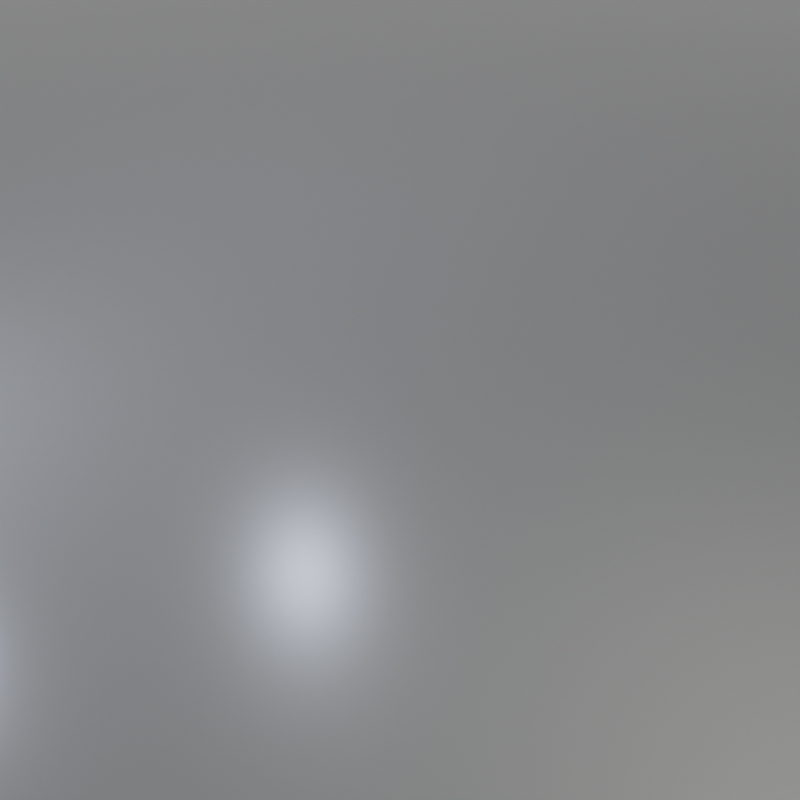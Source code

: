 # Source: render_scene.blend  (saved by Blender 2.80.51; exported with 4.5.12 LTS)
import bpy
from mathutils import Matrix  # noqa: F401  (used for matrix-valued properties, if any)

bpy.ops.wm.read_factory_settings(use_empty=True)
scene = bpy.context.scene
scene.name = 'Scene'

# ---- materials (node trees are filled in below, after node groups)
mat_ground = bpy.data.materials.new('GROUND')
mat_ground.displacement_method = 'DISPLACEMENT'
mat_ground.roughness = 0.25
mat_add = bpy.data.materials.new('ADD')
mat_add.alpha_threshold = 0.0
mat_add.pass_index = 1
mat_add.diffuse_color = (0.0, 0.8, 0.006317, 1.0)
mat_add.roughness = 0.5
mat_sub = bpy.data.materials.new('SUB')
mat_sub.alpha_threshold = 0.0
mat_sub.pass_index = 2
mat_sub.diffuse_color = (0.8, 0.001932, 0.0, 1.0)
mat_sub.roughness = 0.5
mat_object = bpy.data.materials.new('OBJECT')
mat_object.alpha_threshold = 0.0
mat_object.pass_index = 3
mat_object.diffuse_color = (0.2266, 0.2266, 0.2266, 1.0)
mat_object.roughness = 0.5

# ---- node groups
ng_auto_smooth = bpy.data.node_groups.new('Auto Smooth', 'GeometryNodeTree')
_s = ng_auto_smooth.interface.new_socket(name='Geometry', in_out='OUTPUT', socket_type='NodeSocketGeometry')
_s = ng_auto_smooth.interface.new_socket(name='Geometry', in_out='INPUT', socket_type='NodeSocketGeometry')
_s = ng_auto_smooth.interface.new_socket(name='Angle', in_out='INPUT', socket_type='NodeSocketFloat')
_s.subtype = 'ANGLE'
_s.min_value = 0.0
_s.max_value = 3.142
ng_auto_smooth.is_modifier = True
_N = ng_auto_smooth.nodes; _L = ng_auto_smooth.links
n0 = _N.new('NodeGroupOutput'); n0.name = 'Group Output'; n0.location = (480, -100)
n1 = _N.new('NodeGroupInput'); n1.name = 'Group Input'; n1.location = (-420, -300)
n2 = _N.new('NodeGroupInput'); n2.name = 'Group Input.001'; n2.location = (-60, -100)
n3 = _N.new('GeometryNodeSetShadeSmooth'); n3.name = 'Set Shade Smooth'; n3.location = (120, -100)
n3.domain = 'EDGE'
n4 = _N.new('GeometryNodeSetShadeSmooth'); n4.name = 'Set Shade Smooth.001'; n4.location = (300, -100)
n5 = _N.new('GeometryNodeInputMeshEdgeAngle'); n5.name = 'Edge Angle'; n5.location = (-420, -220)
n6 = _N.new('GeometryNodeInputEdgeSmooth'); n6.name = 'Is Edge Smooth'; n6.location = (-60, -160)
n7 = _N.new('GeometryNodeInputShadeSmooth'); n7.name = 'Is Face Smooth'; n7.location = (-240, -340)
n8 = _N.new('FunctionNodeBooleanMath'); n8.name = 'Boolean Math'; n8.location = (-60, -220)
n9 = _N.new('FunctionNodeCompare'); n9.name = 'Compare'; n9.location = (-240, -180)
n9.operation = 'LESS_EQUAL'
_L.new(n5.outputs[0], n9.inputs[0])
_L.new(n4.outputs[0], n0.inputs[0])
_L.new(n1.outputs[1], n9.inputs[1])
_L.new(n9.outputs[0], n8.inputs[0])
_L.new(n7.outputs[0], n8.inputs[1])
_L.new(n2.outputs[0], n3.inputs[0])
_L.new(n6.outputs[0], n3.inputs[1])
_L.new(n3.outputs[0], n4.inputs[0])
_L.new(n8.outputs[0], n3.inputs[2])
n0.is_active_output = True

# ---- material node trees
mat_ground.use_nodes = True; mat_ground.node_tree.nodes.clear()
_N = mat_ground.node_tree.nodes; _L = mat_ground.node_tree.links
n0 = _N.new('ShaderNodeOutputMaterial'); n0.name = 'Material Output'; n0.location = (300, 300)
n1 = _N.new('ShaderNodeBsdfPrincipled'); n1.name = 'Principled BSDF'; n1.location = (10, 300)
n1.distribution = 'GGX'
n1.subsurface_method = 'BURLEY'
n1.inputs[0].default_value = (0.1025, 0.1025, 0.1025, 1.0)
n1.inputs[2].default_value = 0.2773
n1.inputs[3].default_value = 1.45
n1.inputs[13].default_value = 0.6682
_L.new(n1.outputs[0], n0.inputs[0])
n0.is_active_output = True
mat_add.use_nodes = True; mat_add.node_tree.nodes.clear()
_N = mat_add.node_tree.nodes; _L = mat_add.node_tree.links
n0 = _N.new('ShaderNodeBevel'); n0.name = 'Bevel'; n0.location = (-249, 313)
n0.inputs[0].default_value = 0.015
n1 = _N.new('ShaderNodeBsdfPrincipled'); n1.name = 'Principled BSDF'; n1.location = (-19, 434)
n1.distribution = 'GGX'
n1.subsurface_method = 'BURLEY'
n1.inputs[0].default_value = (0.002828, 0.3931, 0.0005157, 1.0)
n1.inputs[2].default_value = 0.0974
n1.inputs[3].default_value = 1.55
n1.inputs[13].default_value = 0.3896
n1.inputs[19].default_value = 0.25
n2 = _N.new('ShaderNodeBevel'); n2.name = 'Bevel.001'; n2.location = (-307, 937)
n2.inputs[0].default_value = 0.015
n3 = _N.new('ShaderNodeOutputMaterial'); n3.name = 'Material Output'; n3.location = (336, 909)
n4 = _N.new('ShaderNodeBsdfPrincipled'); n4.name = 'Principled BSDF.001'; n4.location = (-37, 1059)
n4.distribution = 'GGX'
n4.subsurface_method = 'BURLEY'
n4.inputs[0].default_value = (0.1086, 0.1086, 0.1086, 1.0)
n4.inputs[2].default_value = 0.2519
n4.inputs[3].default_value = 1.45
n4.inputs[13].default_value = 0.4124
n4.inputs[19].default_value = 0.2078
n4.inputs[20].default_value = 0.02256
_L.new(n0.outputs[0], n1.inputs[5])
_L.new(n2.outputs[0], n4.inputs[5])
_L.new(n4.outputs[0], n3.inputs[0])
n3.is_active_output = True
mat_sub.use_nodes = True; mat_sub.node_tree.nodes.clear()
_N = mat_sub.node_tree.nodes; _L = mat_sub.node_tree.links
n0 = _N.new('ShaderNodeBevel'); n0.name = 'Bevel'; n0.location = (-465, 194)
n0.inputs[0].default_value = 0.015
n1 = _N.new('ShaderNodeBsdfPrincipled'); n1.name = 'Principled BSDF'; n1.location = (-89, 298)
n1.distribution = 'GGX'
n1.subsurface_method = 'BURLEY'
n1.inputs[0].default_value = (0.8, 0.001932, 0.0, 1.0)
n1.inputs[2].default_value = 0.5974
n1.inputs[3].default_value = 1.55
n1.inputs[13].default_value = 0.3896
n1.inputs[19].default_value = 0.25
n2 = _N.new('ShaderNodeBsdfPrincipled'); n2.name = 'Principled BSDF.001'; n2.location = (-84, 884)
n2.distribution = 'GGX'
n2.subsurface_method = 'BURLEY'
n2.inputs[0].default_value = (0.1107, 0.1107, 0.1107, 1.0)
n2.inputs[2].default_value = 0.3757
n2.inputs[3].default_value = 1.45
n2.inputs[13].default_value = 0.4362
n2.inputs[19].default_value = 0.2078
n2.inputs[20].default_value = 0.02256
n3 = _N.new('ShaderNodeBevel'); n3.name = 'Bevel.001'; n3.location = (-353, 762)
n3.inputs[0].default_value = 0.015
n4 = _N.new('ShaderNodeOutputMaterial'); n4.name = 'Material Output'; n4.location = (291, 707)
_L.new(n0.outputs[0], n1.inputs[5])
_L.new(n3.outputs[0], n2.inputs[5])
_L.new(n2.outputs[0], n4.inputs[0])
n4.is_active_output = True
mat_object.use_nodes = True; mat_object.node_tree.nodes.clear()
_N = mat_object.node_tree.nodes; _L = mat_object.node_tree.links
n0 = _N.new('ShaderNodeOutputMaterial'); n0.name = 'Material Output'; n0.location = (300, 300)
n1 = _N.new('ShaderNodeBevel'); n1.name = 'Bevel'; n1.location = (-260, 178)
n1.inputs[0].default_value = 0.015
n2 = _N.new('ShaderNodeBsdfPrincipled'); n2.name = 'Principled BSDF'; n2.location = (10, 300)
n2.distribution = 'GGX'
n2.subsurface_method = 'BURLEY'
n2.inputs[0].default_value = (0.1323, 0.1323, 0.1323, 1.0)
n2.inputs[2].default_value = 0.5996
n2.inputs[3].default_value = 1.45
n2.inputs[13].default_value = 0.1648
n2.inputs[19].default_value = 0.2078
n2.inputs[20].default_value = 0.02256
_L.new(n1.outputs[0], n2.inputs[5])
_L.new(n2.outputs[0], n0.inputs[0])
n0.is_active_output = True

# ---- world
world_world = bpy.data.worlds.new('World'); scene.world = world_world
world_world.use_nodes = True; world_world.node_tree.nodes.clear()
_N = world_world.node_tree.nodes; _L = world_world.node_tree.links
n0 = _N.new('ShaderNodeOutputWorld'); n0.name = 'World Output'; n0.location = (300, 300)
n1 = _N.new('ShaderNodeBackground'); n1.name = 'Background'; n1.location = (10, 300)
n1.inputs[0].default_value = (0.07299, 0.07299, 0.07299, 1.0)
n1.inputs[1].default_value = 3.0
n2 = _N.new('ShaderNodeTexEnvironment'); n2.name = 'Environment Texture'; n2.location = (-280, 280)
_L.new(n1.outputs[0], n0.inputs[0])
n0.is_active_output = True
world_world.color = (0.05088, 0.05088, 0.05088)
world_world.use_sun_shadow = False
world_world.sun_shadow_jitter_overblur = 0.0

# ---- cameras
cam_camera = bpy.data.cameras.new('Camera')
cam_camera.passepartout_alpha = 1.0
cam_camera.clip_end = 100.0
cam_camera.ortho_scale = 7.314
cam_camera.dof.focus_distance = 0.0

# ---- lights
light_point = bpy.data.lights.new('Point', 'POINT')
light_point.color = (0.9816, 1.0, 0.9068)
light_point.transmission_factor = 0.0
light_point.energy = 100.0
light_point.shadow_buffer_clip_start = 0.5
light_point.shadow_soft_size = 0.25
light_point.shadow_maximum_resolution = 0.002
light_point.use_absolute_resolution = True
light_point_001 = bpy.data.lights.new('Point.001', 'POINT')
light_point_001.color = (0.7428, 0.8211, 1.0)
light_point_001.transmission_factor = 0.0
light_point_001.energy = 100.0
light_point_001.shadow_buffer_clip_start = 0.5
light_point_001.shadow_soft_size = 0.25
light_point_001.shadow_maximum_resolution = 0.002
light_point_001.use_absolute_resolution = True
light_point_002 = bpy.data.lights.new('Point.002', 'POINT')
light_point_002.color = (0.7428, 0.8211, 1.0)
light_point_002.transmission_factor = 0.0
light_point_002.energy = 100.0
light_point_002.shadow_buffer_clip_start = 0.5
light_point_002.shadow_soft_size = 0.25
light_point_002.shadow_maximum_resolution = 0.002
light_point_002.use_absolute_resolution = True

# ---- meshes
me_cube_001 = bpy.data.meshes.new('Cube.001')
me_cube_001.from_pydata([(-60.0, -60.0, -2.0), (-60.0, -60.0, 0.0), (-60.0, 60.0, -2.0), (-60.0, 60.0, 0.0), (60.0, -60.0, -2.0), (60.0, -60.0, 0.0), (60.0, 60.0, -2.0), (60.0, 60.0, 0.0)], [], [(0, 1, 3, 2), (2, 3, 7, 6), (6, 7, 5, 4), (4, 5, 1, 0), (2, 6, 4, 0), (7, 3, 1, 5)])
me_cube_001.polygons.foreach_set('use_smooth', [True] * 6)
_k = set([(0, 1), (0, 2), (0, 4), (1, 3), (1, 5), (2, 3), (2, 6), (3, 7), (4, 5), (4, 6), (5, 7), (6, 7)])
me_cube_001.attributes.new('sharp_edge', 'BOOLEAN', 'EDGE').data.foreach_set('value', [ (min(e.vertices), max(e.vertices)) in _k for e in me_cube_001.edges])
_k = {(0, 2): 1.0, (0, 1): 1.0, (1, 3): 1.0, (2, 3): 1.0, (2, 6): 1.0, (3, 7): 1.0, (6, 7): 1.0, (4, 6): 1.0, (5, 7): 1.0, (4, 5): 1.0, (0, 4): 1.0, (1, 5): 1.0}
me_cube_001.attributes.new('crease_edge', 'FLOAT', 'EDGE').data.foreach_set('value', [_k.get((min(e.vertices), max(e.vertices)), 0.0) for e in me_cube_001.edges])
_uv = me_cube_001.uv_layers.new(name='UVMap')
_uv.uv.foreach_set('vector', [0.375, 0.0, 0.625, 0.0, 0.625, 0.25, 0.375, 0.25, 0.375, 0.25, 0.625, 0.25, 0.625, 0.5, 0.375, 0.5, 0.375, 0.5, 0.625, 0.5, 0.625, 0.75, 0.375, 0.75, 0.375, 0.75, 0.625, 0.75, 0.625, 1.0, 0.375, 1.0, 0.125, 0.5, 0.375, 0.5, 0.375, 0.75, 0.125, 0.75, 0.625, 0.5, 0.875, 0.5, 0.875, 0.75, 0.625, 0.75])
me_cube_001.materials.append(mat_ground)
me_cube_001.materials.append(mat_add)
me_cube_001.materials.append(mat_sub)
me_cube_001.materials.append(mat_object)
me_cube_001.use_remesh_preserve_volume = False
me_cube_001.use_remesh_preserve_attributes = False
me_cube_001.use_mirror_vertex_groups = False
me_cube_001.update()

# ---- objects
ob_camera = bpy.data.objects.new('Camera', cam_camera)
ob_floor = bpy.data.objects.new('Floor', me_cube_001)
ob_point = bpy.data.objects.new('Point', light_point)
ob_point_001 = bpy.data.objects.new('Point.001', light_point_001)
ob_point_002 = bpy.data.objects.new('Point.002', light_point_002)

# ---- transforms, parenting, visibility, modifiers, constraints
ob_camera.location = (2.84, -3.101, 4.467)
ob_camera.rotation_euler = (0.9057, 0.01083, 0.7392)
ob_camera.lock_rotations_4d = False
ob_camera.empty_display_type = 'ARROWS'
ob_camera.color = (0.0, 0.0, 0.0, 0.0)
ob_camera.display_type = 'WIRE'
ob_camera.lineart.crease_threshold = 0.0
ob_floor.location = (0.0, 0.0, 0.0)
ob_floor.scale = (0.2752, 0.3001, 5.161)
ob_floor.lineart.crease_threshold = 0.0
_m = ob_floor.modifiers.new('Bevel', 'BEVEL')
_m.width = 0.0184
_m.width_pct = 0.0184
_m.segments = 3
_m.use_clamp_overlap = False
_m.profile = 0.7
_m.spread = 0.0
_m = ob_floor.modifiers.new('Auto Smooth', 'NODES')
_m.node_group = ng_auto_smooth
_gi = [s.identifier for s in ng_auto_smooth.interface.items_tree if s.item_type == 'SOCKET' and s.in_out == 'INPUT']
_m[_gi[1]] = 1.047  # Angle
_m = ob_floor.modifiers.new('Weighted Normal', 'WEIGHTED_NORMAL')
_m.keep_sharp = True
ob_point.location = (2.503, 0.2663, 2.477)
ob_point.lineart.crease_threshold = 0.0
ob_point_001.location = (-3.329, 2.077, 4.155)
ob_point_001.lineart.crease_threshold = 0.0
ob_point_002.location = (-3.382, -1.704, 1.864)
ob_point_002.lineart.crease_threshold = 0.0

# ---- collection membership
scene.collection.objects.link(ob_camera)
scene.collection.objects.link(ob_floor)
scene.collection.objects.link(ob_point)
scene.collection.objects.link(ob_point_001)
scene.collection.objects.link(ob_point_002)

# ---- scene / render settings (as saved in the file)
scene.camera = ob_camera
scene.frame_start = 1; scene.frame_end = 250; scene.frame_set(2)
scene.render.engine = 'CYCLES'
scene.render.image_settings.compression = 90
scene.render.resolution_x = 256
scene.render.resolution_y = 256
scene.cycles.use_denoising = False
scene.cycles.samples = 128
scene.cycles.sampling_pattern = 'TABULATED_SOBOL'
scene.cycles.use_adaptive_sampling = False
scene.cycles.use_light_tree = False
scene.eevee.gi_diffuse_bounces = 4
scene.eevee.gi_cubemap_resolution = '2048'
scene.eevee.taa_samples = 64
scene.eevee.taa_render_samples = 128
scene.eevee.use_gtao = True
scene.eevee.use_raytracing = True
scene.view_settings.look = 'Medium High Contrast'
scene.view_settings.view_transform = 'Filmic'
scene.view_settings.exposure = 2.0
scene.view_settings.gamma = 0.9
bpy.context.view_layer.update()
